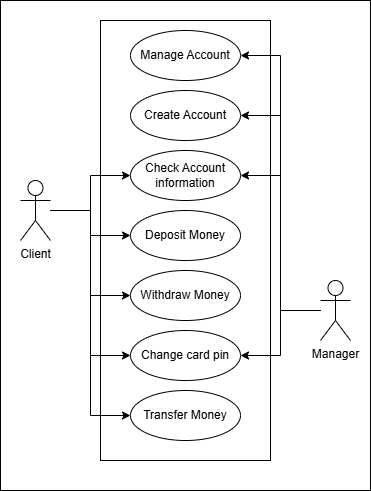

The diagram above was exported from draw.io. Its source (the exported page's mxGraphModel, read from the mxfile embedded in the PNG):
<mxGraphModel dx="1034" dy="564" grid="1" gridSize="10" guides="1" tooltips="1" connect="1" arrows="1" fold="1" page="1" pageScale="1" pageWidth="827" pageHeight="1169" math="0" shadow="0">
  <root>
    <mxCell id="0" />
    <mxCell id="1" parent="0" />
    <mxCell id="lIrs6izsQ5IDqx_sPfJp-24" parent="1" style="rounded=0;whiteSpace=wrap;html=1;" value="" vertex="1">
      <mxGeometry height="490" width="370" x="10" as="geometry" />
    </mxCell>
    <mxCell id="lIrs6izsQ5IDqx_sPfJp-4" parent="1" style="rounded=0;whiteSpace=wrap;html=1;" value="" vertex="1">
      <mxGeometry height="440" width="170" x="110" y="20" as="geometry" />
    </mxCell>
    <mxCell id="lIrs6izsQ5IDqx_sPfJp-8" edge="1" parent="1" source="lIrs6izsQ5IDqx_sPfJp-1" style="edgeStyle=orthogonalEdgeStyle;rounded=0;orthogonalLoop=1;jettySize=auto;html=1;entryX=0;entryY=0.5;entryDx=0;entryDy=0;" target="lIrs6izsQ5IDqx_sPfJp-7">
      <mxGeometry relative="1" as="geometry" />
    </mxCell>
    <mxCell id="lIrs6izsQ5IDqx_sPfJp-11" edge="1" parent="1" source="lIrs6izsQ5IDqx_sPfJp-1" style="edgeStyle=orthogonalEdgeStyle;rounded=0;orthogonalLoop=1;jettySize=auto;html=1;entryX=0;entryY=0.5;entryDx=0;entryDy=0;" target="lIrs6izsQ5IDqx_sPfJp-9">
      <mxGeometry relative="1" as="geometry" />
    </mxCell>
    <mxCell id="lIrs6izsQ5IDqx_sPfJp-12" edge="1" parent="1" source="lIrs6izsQ5IDqx_sPfJp-1" style="edgeStyle=orthogonalEdgeStyle;rounded=0;orthogonalLoop=1;jettySize=auto;html=1;entryX=0;entryY=0.5;entryDx=0;entryDy=0;" target="lIrs6izsQ5IDqx_sPfJp-10">
      <mxGeometry relative="1" as="geometry" />
    </mxCell>
    <mxCell id="lIrs6izsQ5IDqx_sPfJp-15" edge="1" parent="1" source="lIrs6izsQ5IDqx_sPfJp-1" style="edgeStyle=orthogonalEdgeStyle;rounded=0;orthogonalLoop=1;jettySize=auto;html=1;entryX=0;entryY=0.5;entryDx=0;entryDy=0;" target="lIrs6izsQ5IDqx_sPfJp-14">
      <mxGeometry relative="1" as="geometry" />
    </mxCell>
    <mxCell id="lIrs6izsQ5IDqx_sPfJp-21" edge="1" parent="1" source="lIrs6izsQ5IDqx_sPfJp-1" style="edgeStyle=orthogonalEdgeStyle;rounded=0;orthogonalLoop=1;jettySize=auto;html=1;entryX=0;entryY=0.5;entryDx=0;entryDy=0;" target="lIrs6izsQ5IDqx_sPfJp-20">
      <mxGeometry relative="1" as="geometry" />
    </mxCell>
    <mxCell id="lIrs6izsQ5IDqx_sPfJp-1" parent="1" style="shape=umlActor;verticalLabelPosition=bottom;verticalAlign=top;html=1;outlineConnect=0;" value="Client" vertex="1">
      <mxGeometry height="60" width="30" x="30" y="180" as="geometry" />
    </mxCell>
    <mxCell id="lIrs6izsQ5IDqx_sPfJp-13" edge="1" parent="1" source="lIrs6izsQ5IDqx_sPfJp-2" style="edgeStyle=orthogonalEdgeStyle;rounded=0;orthogonalLoop=1;jettySize=auto;html=1;entryX=1;entryY=0.5;entryDx=0;entryDy=0;" target="lIrs6izsQ5IDqx_sPfJp-7">
      <mxGeometry relative="1" as="geometry" />
    </mxCell>
    <mxCell id="lIrs6izsQ5IDqx_sPfJp-18" edge="1" parent="1" source="lIrs6izsQ5IDqx_sPfJp-2" style="edgeStyle=orthogonalEdgeStyle;rounded=0;orthogonalLoop=1;jettySize=auto;html=1;entryX=1;entryY=0.5;entryDx=0;entryDy=0;" target="lIrs6izsQ5IDqx_sPfJp-14">
      <mxGeometry relative="1" as="geometry" />
    </mxCell>
    <mxCell id="lIrs6izsQ5IDqx_sPfJp-19" edge="1" parent="1" source="lIrs6izsQ5IDqx_sPfJp-2" style="edgeStyle=orthogonalEdgeStyle;rounded=0;orthogonalLoop=1;jettySize=auto;html=1;entryX=1;entryY=0.5;entryDx=0;entryDy=0;" target="lIrs6izsQ5IDqx_sPfJp-17">
      <mxGeometry relative="1" as="geometry" />
    </mxCell>
    <mxCell id="lIrs6izsQ5IDqx_sPfJp-23" edge="1" parent="1" source="lIrs6izsQ5IDqx_sPfJp-2" style="edgeStyle=orthogonalEdgeStyle;rounded=0;orthogonalLoop=1;jettySize=auto;html=1;entryX=1;entryY=0.5;entryDx=0;entryDy=0;" target="lIrs6izsQ5IDqx_sPfJp-22">
      <mxGeometry relative="1" as="geometry" />
    </mxCell>
    <mxCell id="lIrs6izsQ5IDqx_sPfJp-2" parent="1" style="shape=umlActor;verticalLabelPosition=bottom;verticalAlign=top;html=1;outlineConnect=0;" value="Manager" vertex="1">
      <mxGeometry height="60" width="30" x="330" y="280" as="geometry" />
    </mxCell>
    <mxCell id="lIrs6izsQ5IDqx_sPfJp-7" parent="1" style="ellipse;whiteSpace=wrap;html=1;" value="Check Account information" vertex="1">
      <mxGeometry height="50" width="110" x="140" y="150" as="geometry" />
    </mxCell>
    <mxCell id="lIrs6izsQ5IDqx_sPfJp-9" parent="1" style="ellipse;whiteSpace=wrap;html=1;" value="Deposit Money" vertex="1">
      <mxGeometry height="50" width="110" x="140" y="210" as="geometry" />
    </mxCell>
    <mxCell id="lIrs6izsQ5IDqx_sPfJp-10" parent="1" style="ellipse;whiteSpace=wrap;html=1;" value="Withdraw Money" vertex="1">
      <mxGeometry height="50" width="110" x="140" y="270" as="geometry" />
    </mxCell>
    <mxCell id="lIrs6izsQ5IDqx_sPfJp-14" parent="1" style="ellipse;whiteSpace=wrap;html=1;" value="Change card pin" vertex="1">
      <mxGeometry height="50" width="110" x="140" y="330" as="geometry" />
    </mxCell>
    <mxCell id="lIrs6izsQ5IDqx_sPfJp-17" parent="1" style="ellipse;whiteSpace=wrap;html=1;" value="Create Account" vertex="1">
      <mxGeometry height="50" width="110" x="140" y="90" as="geometry" />
    </mxCell>
    <mxCell id="lIrs6izsQ5IDqx_sPfJp-20" parent="1" style="ellipse;whiteSpace=wrap;html=1;" value="Transfer Money" vertex="1">
      <mxGeometry height="50" width="110" x="140" y="390" as="geometry" />
    </mxCell>
    <mxCell id="lIrs6izsQ5IDqx_sPfJp-22" parent="1" style="ellipse;whiteSpace=wrap;html=1;" value="Manage Account" vertex="1">
      <mxGeometry height="50" width="110" x="140" y="30" as="geometry" />
    </mxCell>
  </root>
</mxGraphModel>